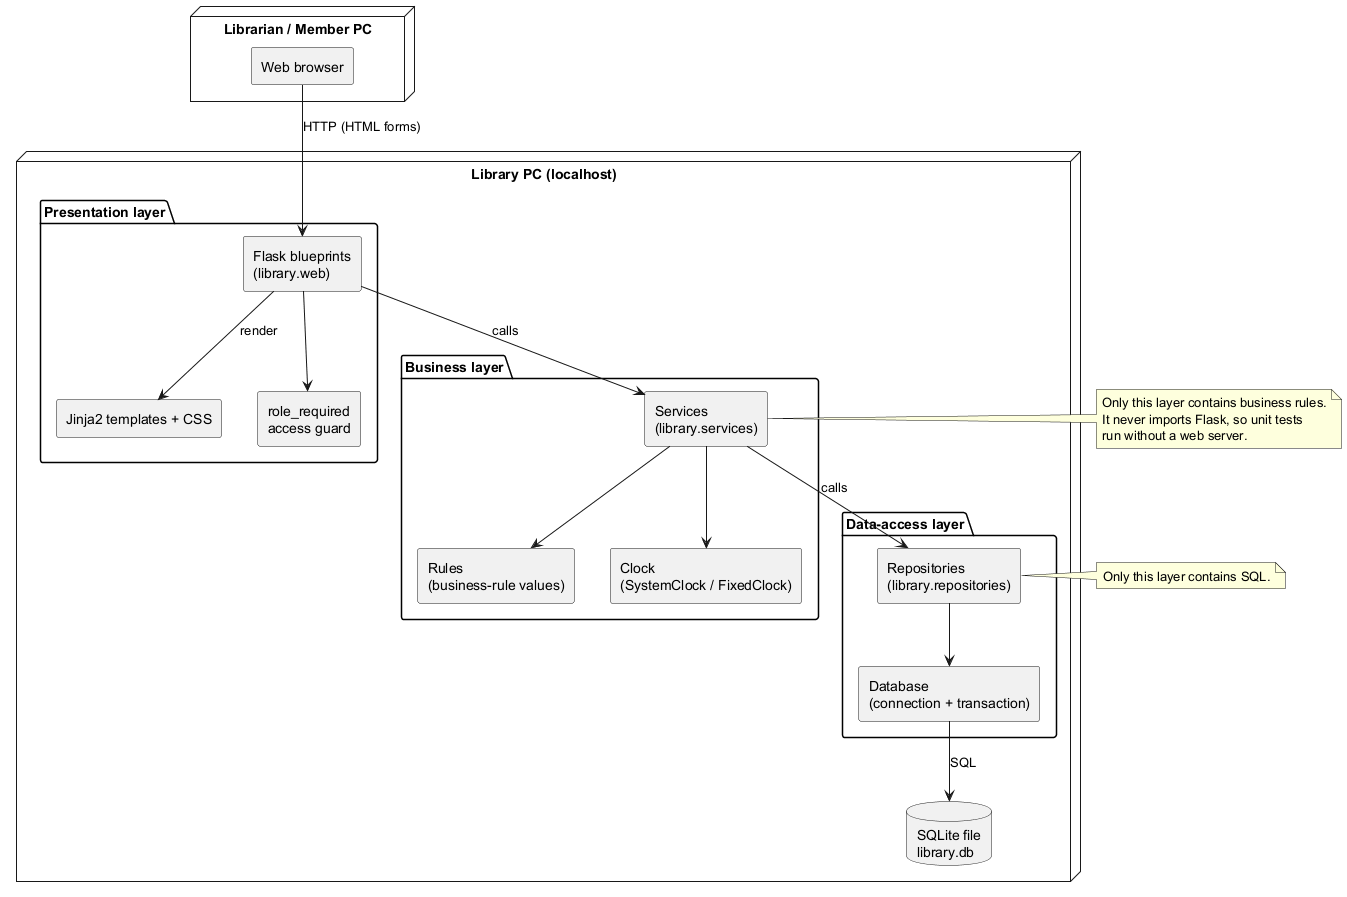

The diagram above was rendered by PlantUML. Its source (embedded in the PNG):
@startuml architecture
' Architecture overview: layered component diagram
skinparam shadowing false
skinparam componentStyle rectangle

node "Librarian / Member PC" {
  [Web browser] as browser
}

node "Library PC (localhost)" {
  package "Presentation layer" {
    [Flask blueprints\n(library.web)] as web
    [Jinja2 templates + CSS] as tpl
    [role_required\naccess guard] as guard
  }
  package "Business layer" {
    [Services\n(library.services)] as svc
    [Rules\n(business-rule values)] as rules
    [Clock\n(SystemClock / FixedClock)] as clock
  }
  package "Data-access layer" {
    [Repositories\n(library.repositories)] as repo
    [Database\n(connection + transaction)] as db
  }
  database "SQLite file\nlibrary.db" as sqlite
}

browser --> web : HTTP (HTML forms)
web --> guard
web --> tpl : render
web --> svc : calls
svc --> rules
svc --> clock
svc --> repo : calls
repo --> db
db --> sqlite : SQL

note right of svc
  Only this layer contains business rules.
  It never imports Flask, so unit tests
  run without a web server.
end note
note right of repo
  Only this layer contains SQL.
end note
@enduml